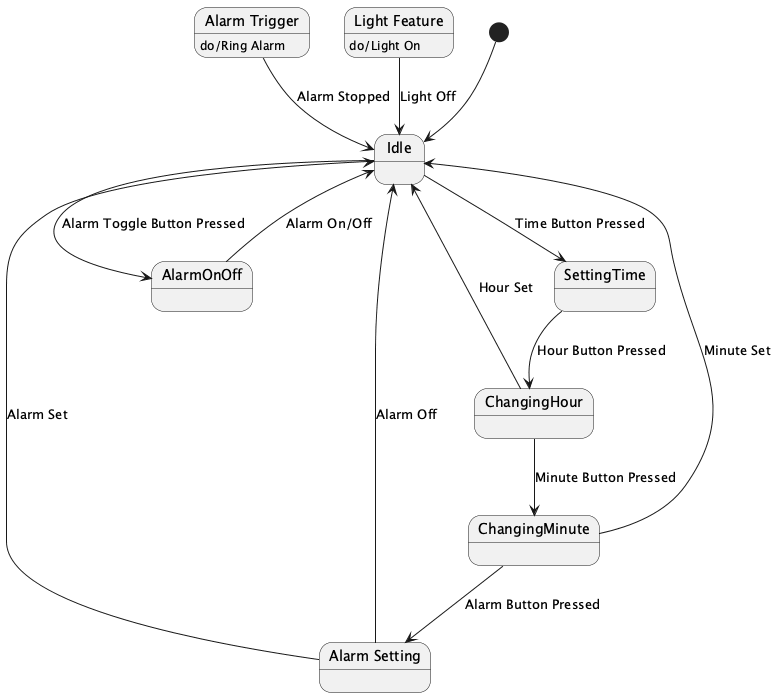

The diagram above was rendered by PlantUML. Its source (embedded in the PNG):
@startuml
[*] --> Idle

state "Idle" as Idle
Idle --> SettingTime : Time Button Pressed
SettingTime --> ChangingHour : Hour Button Pressed
ChangingHour --> Idle : Hour Set
ChangingHour --> ChangingMinute : Minute Button Pressed
ChangingMinute --> Idle : Minute Set
ChangingMinute --> AlarmSetting : Alarm Button Pressed
AlarmSetting --> Idle : Alarm Set

state "Alarm Setting" as AlarmSetting
AlarmSetting --> Idle : Alarm Off
Idle --> AlarmOnOff : Alarm Toggle Button Pressed
AlarmOnOff --> Idle : Alarm On/Off

state "Alarm Trigger" as AlarmTrigger
AlarmTrigger : do/Ring Alarm
AlarmTrigger --> Idle : Alarm Stopped

state "Light Feature" as LightFeature
LightFeature : do/Light On
LightFeature --> Idle : Light Off

@enduml